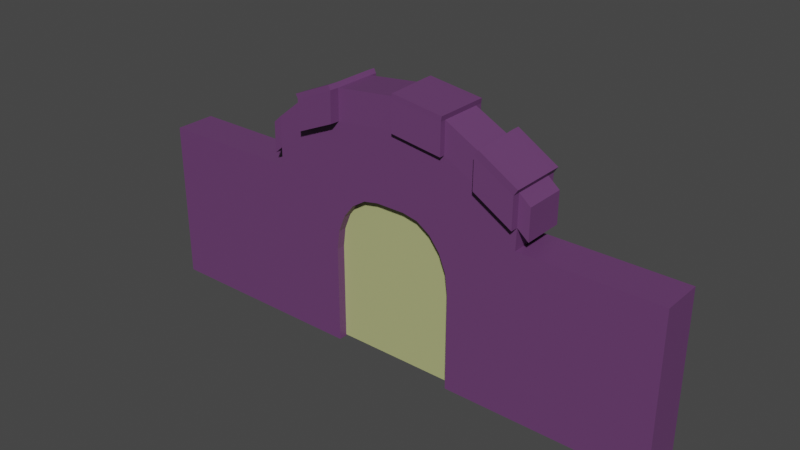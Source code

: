 # Source: puerta.blend  (saved by Blender 3.6.13; exported with 4.5.12 LTS)
import bpy
from mathutils import Matrix  # noqa: F401  (used for matrix-valued properties, if any)

bpy.ops.wm.read_factory_settings(use_empty=True)
scene = bpy.context.scene
scene.name = 'Scene'

# ---- collections
col_collection = bpy.data.collections.new('Collection'); scene.collection.children.link(col_collection)

# ---- materials (node trees are filled in below, after node groups)
mat_material_002 = bpy.data.materials.new('Material.002')
mat_material_002.use_transparent_shadow = False
mat_material_003 = bpy.data.materials.new('Material.003')
mat_material_003.use_transparent_shadow = False

# ---- material node trees
mat_material_002.use_nodes = True; mat_material_002.node_tree.nodes.clear()
_N = mat_material_002.node_tree.nodes; _L = mat_material_002.node_tree.links
n0 = _N.new('ShaderNodeBsdfPrincipled'); n0.name = 'BSDF Principista'; n0.location = (10, 300)
n0.distribution = 'GGX'
n0.subsurface_method = 'RANDOM_WALK_SKIN'
n0.inputs[0].default_value = (0.1413, 0.04817, 0.1559, 1.0)
n0.inputs[3].default_value = 1.45
n0.inputs[27].default_value = (0.0, 0.0, 0.0, 1.0)
n0.inputs[28].default_value = 1.0
n1 = _N.new('ShaderNodeOutputMaterial'); n1.name = 'Material'; n1.location = (300, 300)
_L.new(n0.outputs[0], n1.inputs[0])
n1.is_active_output = True
mat_material_003.use_nodes = True; mat_material_003.node_tree.nodes.clear()
_N = mat_material_003.node_tree.nodes; _L = mat_material_003.node_tree.links
n0 = _N.new('ShaderNodeBsdfPrincipled'); n0.name = 'BSDF Principista'; n0.location = (10, 300)
n0.distribution = 'GGX'
n0.subsurface_method = 'RANDOM_WALK_SKIN'
n0.inputs[0].default_value = (0.4508, 0.4735, 0.2086, 1.0)
n0.inputs[3].default_value = 1.45
n0.inputs[27].default_value = (0.0, 0.0, 0.0, 1.0)
n0.inputs[28].default_value = 1.0
n1 = _N.new('ShaderNodeOutputMaterial'); n1.name = 'Material'; n1.location = (300, 300)
_L.new(n0.outputs[0], n1.inputs[0])
n1.is_active_output = True

# ---- world
world_world = bpy.data.worlds.new('World'); scene.world = world_world
world_world.use_nodes = True; world_world.node_tree.nodes.clear()
_N = world_world.node_tree.nodes; _L = world_world.node_tree.links
n0 = _N.new('ShaderNodeOutputWorld'); n0.name = 'World Output'; n0.location = (300, 300)
n1 = _N.new('ShaderNodeBackground'); n1.name = 'Background'; n1.location = (10, 300)
n1.inputs[0].default_value = (0.05088, 0.05088, 0.05088, 1.0)
_L.new(n1.outputs[0], n0.inputs[0])
n0.is_active_output = True
world_world.color = (0.05088, 0.05088, 0.05088)
world_world.use_sun_shadow = False
world_world.sun_shadow_jitter_overblur = 0.0

# ---- meshes
me_cubo_001 = bpy.data.meshes.new('Cubo.001')
me_cubo_001.from_pydata([(-2.058, -0.3271, 0.02626), (-2.058, 0.3271, 0.02626), (2.058, -0.3271, 0.02626), (2.058, 0.3271, 0.02626), (-0.9111, -0.3271, 3.592), (-2.058, -0.3271, 2.599), (-2.058, 0.3271, 2.599), (-0.9111, 0.3271, 3.592), (2.058, -0.3271, 2.599), (0.9111, -0.3271, 3.592), (0.9111, 0.3271, 3.592), (2.058, 0.3271, 2.599), (-4.371, 0.3271, 0.02626), (-4.371, -0.3271, 0.02626), (-4.371, 0.3271, 2.599), (-4.371, -0.3271, 2.599), (4.198, -0.3271, 0.02626), (4.198, 0.3271, 0.02626), (4.198, -0.3271, 2.599), (4.198, 0.3271, 2.599), (-1.0, 0.3271, 0.02626), (1.0, 0.3271, 0.02626), (1.0, -0.3271, 0.02626), (-1.0, -0.3271, 0.02626), (-1.0, 0.3271, 1.579), (-0.9623, 0.3271, 1.881), (-0.8529, 0.3271, 2.153), (-0.6826, 0.3271, 2.37), (-0.4679, 0.3271, 2.509), (-0.2299, 0.3271, 2.556), (0.4679, 0.3271, 2.509), (0.6826, 0.3271, 2.37), (0.9623, 0.3271, 1.881), (1.0, 0.3271, 1.579), (0.8529, 0.3271, 2.153), (0.2299, 0.3271, 2.556), (1.0, -0.3271, 1.579), (0.9623, -0.3271, 1.881), (-1.0, -0.3271, 1.579), (-0.9623, -0.3271, 1.881), (-0.8529, -0.3271, 2.153), (-0.6826, -0.3271, 2.37), (-0.4679, -0.3271, 2.509), (-0.2299, -0.3271, 2.556), (0.6826, -0.3271, 2.37), (0.8529, -0.3271, 2.153), (0.2299, -0.3271, 2.556), (0.4679, -0.3271, 2.509), (0.0596, 0.3271, 3.706), (0.09816, -0.3271, 3.706), (-1.534, -0.3271, 3.32), (1.46, -0.3271, 3.296), (-1.493, 0.3271, 3.271), (1.435, 0.3271, 3.319), (2.07, -0.3271, 2.934), (-2.057, -0.3271, 2.894), (2.067, 0.3271, 2.933), (-2.034, 0.3271, 2.893), (-0.9141, -0.3174, 4.075), (-0.9141, 0.3367, 4.075), (0.0952, -0.3174, 4.188), (0.9082, -0.3174, 4.075), (0.9082, 0.3367, 4.075), (-1.496, 0.3367, 3.754), (0.05665, 0.3367, 4.188), (1.457, -0.3174, 3.779), (-1.537, -0.3174, 3.802), (2.067, -0.3174, 3.416), (-2.037, 0.3367, 3.376), (1.432, 0.3367, 3.801), (-2.06, -0.3174, 3.377), (2.064, 0.3367, 3.416), (-2.17, 0.3318, 2.772), (-2.193, -0.3223, 2.773), (-2.173, 0.3414, 3.254), (-2.196, -0.3127, 3.256), (2.245, -0.3167, 3.268), (2.248, -0.3264, 2.785), (2.246, 0.3278, 2.784), (2.243, 0.3374, 3.267), (0.1065, -0.3171, 4.263), (0.9195, -0.3171, 4.15), (0.9195, 0.337, 4.15), (0.06797, 0.337, 4.263), (-0.9514, -0.3134, 4.143), (-0.9514, 0.3407, 4.143), (-1.533, 0.3407, 3.821), (-1.574, -0.3134, 3.87), (2.129, -0.3178, 3.509), (1.52, -0.3178, 3.872), (1.494, 0.3363, 3.894), (2.127, 0.3363, 3.509), (2.066, 0.453, 2.932), (2.063, 0.4626, 3.415), (1.434, 0.453, 3.317), (1.431, 0.4626, 3.8), (1.494, 0.4623, 3.893), (2.126, 0.4623, 3.508), (0.05647, 0.4462, 4.187), (0.05942, 0.4366, 3.704), (0.9109, 0.4366, 3.591), (0.908, 0.4462, 4.074), (0.06779, 0.4465, 4.262), (0.9193, 0.4465, 4.148), (-1.491, 0.4481, 3.267), (-0.909, 0.4481, 3.588), (-0.9119, 0.4578, 4.071), (-1.494, 0.4578, 3.75), (-1.531, 0.4618, 3.817), (-0.9492, 0.4618, 4.139), (-0.9134, -0.4833, 3.598), (-1.536, -0.4833, 3.325), (-0.9164, -0.4737, 4.08), (-1.539, -0.4737, 3.807), (-0.9537, -0.4697, 4.148), (-1.577, -0.4697, 3.875), (0.09831, -0.4164, 3.707), (0.09535, -0.4067, 4.189), (0.9113, -0.4164, 3.593), (0.9083, -0.4067, 4.076), (0.1067, -0.4064, 4.264), (0.9196, -0.4064, 4.151), (2.07, -0.452, 2.935), (1.461, -0.452, 3.297), (2.067, -0.4424, 3.417), (1.458, -0.4424, 3.78), (2.13, -0.4427, 3.51), (1.52, -0.4427, 3.873), (0.2299, 0.3271, 2.556), (0.2299, 0.3271, 2.556), (0.2299, -0.3271, 2.556), (0.2299, -0.3271, 2.556), (-2.058, -0.3271, 0.02626), (-2.058, -0.3271, 0.02626), (-2.058, -0.3271, 0.02626), (-2.058, 0.3271, 0.02626), (-2.058, 0.3271, 0.02626), (-2.058, 0.3271, 0.02626), (2.058, -0.3271, 0.02626), (2.058, -0.3271, 0.02626), (2.058, -0.3271, 0.02626), (2.058, 0.3271, 0.02626), (2.058, 0.3271, 0.02626), (2.058, 0.3271, 0.02626), (-2.058, -0.3271, 2.599), (-2.058, -0.3271, 2.599), (-2.058, -0.3271, 2.599), (-2.058, 0.3271, 2.599), (-2.058, 0.3271, 2.599), (-2.058, 0.3271, 2.599), (0.09816, -0.3271, 3.706), (0.09816, -0.3271, 3.706), (0.09816, -0.3271, 3.706), (0.0952, -0.3174, 4.188), (0.0952, -0.3174, 4.188), (0.0952, -0.3174, 4.188), (0.0952, -0.3174, 4.188), (2.058, -0.3271, 2.599), (2.058, -0.3271, 2.599), (2.058, -0.3271, 2.599), (0.9111, -0.3271, 3.592), (0.9111, -0.3271, 3.592), (0.9111, -0.3271, 3.592), (0.05665, 0.3367, 4.188), (0.05665, 0.3367, 4.188), (0.05665, 0.3367, 4.188), (0.05665, 0.3367, 4.188), (0.0596, 0.3271, 3.706), (0.0596, 0.3271, 3.706), (0.0596, 0.3271, 3.706), (2.067, 0.3271, 2.933), (2.067, 0.3271, 2.933), (2.067, 0.3271, 2.933), (2.067, 0.3271, 2.933), (2.067, 0.3271, 2.933), (2.058, 0.3271, 2.599), (2.058, 0.3271, 2.599), (2.058, 0.3271, 2.599), (-4.371, 0.3271, 0.02626), (-4.371, 0.3271, 0.02626), (-4.371, -0.3271, 0.02626), (-4.371, -0.3271, 0.02626), (-4.371, 0.3271, 2.599), (-4.371, 0.3271, 2.599), (-4.371, -0.3271, 2.599), (-4.371, -0.3271, 2.599), (4.198, -0.3271, 0.02626), (4.198, -0.3271, 0.02626), (4.198, 0.3271, 0.02626), (4.198, 0.3271, 0.02626), (4.198, -0.3271, 2.599), (4.198, -0.3271, 2.599), (4.198, 0.3271, 2.599), (4.198, 0.3271, 2.599), (-1.0, 0.3271, 0.02626), (-1.0, 0.3271, 0.02626), (1.0, 0.3271, 0.02626), (1.0, 0.3271, 0.02626), (1.0, -0.3271, 0.02626), (1.0, -0.3271, 0.02626), (-1.0, -0.3271, 0.02626), (-1.0, -0.3271, 0.02626), (-1.0, 0.3271, 1.579), (-1.0, 0.3271, 1.579), (-0.9623, 0.3271, 1.881), (-0.9623, 0.3271, 1.881), (-0.8529, 0.3271, 2.153), (-0.8529, 0.3271, 2.153), (-0.6826, 0.3271, 2.37), (-0.6826, 0.3271, 2.37), (-0.4679, 0.3271, 2.509), (-0.4679, 0.3271, 2.509), (-0.2299, 0.3271, 2.556), (-0.2299, 0.3271, 2.556), (0.4679, 0.3271, 2.509), (0.4679, 0.3271, 2.509), (0.6826, 0.3271, 2.37), (0.6826, 0.3271, 2.37), (1.0, 0.3271, 1.579), (1.0, 0.3271, 1.579), (0.9623, 0.3271, 1.881), (0.9623, 0.3271, 1.881), (0.8529, 0.3271, 2.153), (0.8529, 0.3271, 2.153), (1.0, -0.3271, 1.579), (1.0, -0.3271, 1.579), (0.9623, -0.3271, 1.881), (0.9623, -0.3271, 1.881), (-1.0, -0.3271, 1.579), (-1.0, -0.3271, 1.579), (-0.9623, -0.3271, 1.881), (-0.9623, -0.3271, 1.881), (-0.8529, -0.3271, 2.153), (-0.8529, -0.3271, 2.153), (-0.6826, -0.3271, 2.37), (-0.6826, -0.3271, 2.37), (-0.4679, -0.3271, 2.509), (-0.4679, -0.3271, 2.509), (-0.2299, -0.3271, 2.556), (-0.2299, -0.3271, 2.556), (0.6826, -0.3271, 2.37), (0.6826, -0.3271, 2.37), (0.8529, -0.3271, 2.153), (0.8529, -0.3271, 2.153), (0.4679, -0.3271, 2.509), (0.4679, -0.3271, 2.509), (-2.057, -0.3271, 2.894), (-2.057, -0.3271, 2.894), (-2.057, -0.3271, 2.894), (-2.057, -0.3271, 2.894), (-1.493, 0.3271, 3.271), (-1.493, 0.3271, 3.271), (-1.493, 0.3271, 3.271), (-0.9111, 0.3271, 3.592), (-0.9111, 0.3271, 3.592), (-0.9111, 0.3271, 3.592), (0.9111, 0.3271, 3.592), (0.9111, 0.3271, 3.592), (0.9111, 0.3271, 3.592), (1.46, -0.3271, 3.296), (1.46, -0.3271, 3.296), (1.46, -0.3271, 3.296), (-0.9111, -0.3271, 3.592), (-0.9111, -0.3271, 3.592), (-0.9111, -0.3271, 3.592), (-1.534, -0.3271, 3.32), (-1.534, -0.3271, 3.32), (-1.534, -0.3271, 3.32), (2.07, -0.3271, 2.934), (2.07, -0.3271, 2.934), (2.07, -0.3271, 2.934), (2.07, -0.3271, 2.934), (2.07, -0.3271, 2.934), (-2.034, 0.3271, 2.893), (-2.034, 0.3271, 2.893), (-2.034, 0.3271, 2.893), (-2.034, 0.3271, 2.893), (1.435, 0.3271, 3.319), (1.435, 0.3271, 3.319), (1.435, 0.3271, 3.319), (-0.9141, 0.3367, 4.075), (-0.9141, 0.3367, 4.075), (-0.9141, 0.3367, 4.075), (-0.9141, 0.3367, 4.075), (2.067, -0.3174, 3.416), (2.067, -0.3174, 3.416), (2.067, -0.3174, 3.416), (2.067, -0.3174, 3.416), (2.064, 0.3367, 3.416), (2.064, 0.3367, 3.416), (2.064, 0.3367, 3.416), (2.064, 0.3367, 3.416), (-0.9141, -0.3174, 4.075), (-0.9141, -0.3174, 4.075), (-0.9141, -0.3174, 4.075), (-0.9141, -0.3174, 4.075), (0.9113, -0.4164, 3.593), (0.9113, -0.4164, 3.593), (0.9082, -0.3174, 4.075), (0.9082, -0.3174, 4.075), (0.9082, -0.3174, 4.075), (0.9082, -0.3174, 4.075), (0.9082, 0.3367, 4.075), (0.9082, 0.3367, 4.075), (0.9082, 0.3367, 4.075), (0.9082, 0.3367, 4.075), (-0.909, 0.4481, 3.588), (-0.909, 0.4481, 3.588), (0.06797, 0.337, 4.263), (0.06797, 0.337, 4.263), (0.06797, 0.337, 4.263), (0.06779, 0.4465, 4.262), (0.06779, 0.4465, 4.262), (1.457, -0.3174, 3.779), (1.457, -0.3174, 3.779), (1.457, -0.3174, 3.779), (1.457, -0.3174, 3.779), (-1.537, -0.3174, 3.802), (-1.537, -0.3174, 3.802), (-1.537, -0.3174, 3.802), (-1.537, -0.3174, 3.802), (-1.539, -0.4737, 3.807), (-1.539, -0.4737, 3.807), (-1.539, -0.4737, 3.807), (2.129, -0.3178, 3.509), (2.129, -0.3178, 3.509), (2.129, -0.3178, 3.509), (2.13, -0.4427, 3.51), (2.13, -0.4427, 3.51), (-2.037, 0.3367, 3.376), (-2.037, 0.3367, 3.376), (-2.037, 0.3367, 3.376), (-1.496, 0.3367, 3.754), (-1.496, 0.3367, 3.754), (-1.496, 0.3367, 3.754), (-1.496, 0.3367, 3.754), (1.432, 0.3367, 3.801), (1.432, 0.3367, 3.801), (1.432, 0.3367, 3.801), (1.432, 0.3367, 3.801), (-2.06, -0.3174, 3.377), (-2.06, -0.3174, 3.377), (-2.06, -0.3174, 3.377), (2.066, 0.453, 2.932), (2.066, 0.453, 2.932), (-2.17, 0.3318, 2.772), (-2.17, 0.3318, 2.772), (-2.193, -0.3223, 2.773), (-2.193, -0.3223, 2.773), (-2.173, 0.3414, 3.254), (-2.173, 0.3414, 3.254), (-2.196, -0.3127, 3.256), (-2.196, -0.3127, 3.256), (2.245, -0.3167, 3.268), (2.245, -0.3167, 3.268), (2.248, -0.3264, 2.785), (2.248, -0.3264, 2.785), (2.246, 0.3278, 2.784), (2.246, 0.3278, 2.784), (2.243, 0.3374, 3.267), (2.243, 0.3374, 3.267), (0.1065, -0.3171, 4.263), (0.1065, -0.3171, 4.263), (0.1065, -0.3171, 4.263), (0.9195, -0.3171, 4.15), (0.9195, -0.3171, 4.15), (0.9195, -0.3171, 4.15), (0.9195, 0.337, 4.15), (0.9195, 0.337, 4.15), (0.9195, 0.337, 4.15), (-0.9514, -0.3134, 4.143), (-0.9514, -0.3134, 4.143), (-0.9514, -0.3134, 4.143), (-0.9514, 0.3407, 4.143), (-0.9514, 0.3407, 4.143), (-0.9514, 0.3407, 4.143), (-1.533, 0.3407, 3.821), (-1.533, 0.3407, 3.821), (-1.533, 0.3407, 3.821), (-1.574, -0.3134, 3.87), (-1.574, -0.3134, 3.87), (-1.574, -0.3134, 3.87), (1.52, -0.3178, 3.872), (1.52, -0.3178, 3.872), (1.52, -0.3178, 3.872), (1.494, 0.3363, 3.894), (1.494, 0.3363, 3.894), (1.494, 0.3363, 3.894), (2.127, 0.3363, 3.509), (2.127, 0.3363, 3.509), (2.127, 0.3363, 3.509), (2.063, 0.4626, 3.415), (2.063, 0.4626, 3.415), (2.063, 0.4626, 3.415), (1.434, 0.453, 3.317), (1.434, 0.453, 3.317), (1.431, 0.4626, 3.8), (1.431, 0.4626, 3.8), (1.431, 0.4626, 3.8), (1.494, 0.4623, 3.893), (1.494, 0.4623, 3.893), (2.126, 0.4623, 3.508), (2.126, 0.4623, 3.508), (0.05647, 0.4462, 4.187), (0.05647, 0.4462, 4.187), (0.05647, 0.4462, 4.187), (0.05942, 0.4366, 3.704), (0.05942, 0.4366, 3.704), (0.9109, 0.4366, 3.591), (0.9109, 0.4366, 3.591), (0.908, 0.4462, 4.074), (0.908, 0.4462, 4.074), (0.908, 0.4462, 4.074), (0.9193, 0.4465, 4.148), (0.9193, 0.4465, 4.148), (-1.491, 0.4481, 3.267), (-1.491, 0.4481, 3.267), (-0.9119, 0.4578, 4.071), (-0.9119, 0.4578, 4.071), (-0.9119, 0.4578, 4.071), (-1.494, 0.4578, 3.75), (-1.494, 0.4578, 3.75), (-1.494, 0.4578, 3.75), (-1.531, 0.4618, 3.817), (-1.531, 0.4618, 3.817), (-0.9492, 0.4618, 4.139), (-0.9492, 0.4618, 4.139), (-0.9134, -0.4833, 3.598), (-0.9134, -0.4833, 3.598), (-1.536, -0.4833, 3.325), (-1.536, -0.4833, 3.325), (-0.9164, -0.4737, 4.08), (-0.9164, -0.4737, 4.08), (-0.9164, -0.4737, 4.08), (-0.9537, -0.4697, 4.148), (-0.9537, -0.4697, 4.148), (-1.577, -0.4697, 3.875), (-1.577, -0.4697, 3.875), (0.09831, -0.4164, 3.707), (0.09831, -0.4164, 3.707), (0.09535, -0.4067, 4.189), (0.09535, -0.4067, 4.189), (0.09535, -0.4067, 4.189), (0.9083, -0.4067, 4.076), (0.9083, -0.4067, 4.076), (0.9083, -0.4067, 4.076), (0.1067, -0.4064, 4.264), (0.1067, -0.4064, 4.264), (0.9196, -0.4064, 4.151), (0.9196, -0.4064, 4.151), (2.07, -0.452, 2.935), (2.07, -0.452, 2.935), (1.461, -0.452, 3.297), (1.461, -0.452, 3.297), (2.067, -0.4424, 3.417), (2.067, -0.4424, 3.417), (2.067, -0.4424, 3.417), (1.458, -0.4424, 3.78), (1.458, -0.4424, 3.78), (1.458, -0.4424, 3.78), (1.52, -0.4427, 3.873), (1.52, -0.4427, 3.873)], [], [(247, 266, 319, 340), (157, 139, 186, 190), (133, 144, 184, 180), (196, 141, 138, 198), (132, 135, 194, 200), (136, 147, 273, 250, 253, 168, 256, 277, 170, 175, 142, 197, 218, 220, 222, 216, 214, 129, 212, 210, 208, 206, 204, 202, 195), (161, 259, 313, 299), (294, 372, 435, 432), (199, 2, 159, 268, 260, 160, 151, 262, 265, 246, 145, 0, 201, 228, 230, 232, 234, 236, 238, 131, 244, 241, 242, 226, 224), (181, 185, 182, 179), (149, 137, 178, 183), (1, 134, 13, 12), (146, 148, 14, 15), (188, 192, 191, 187), (143, 177, 193, 189), (140, 3, 17, 16), (176, 158, 18, 19), (213, 128, 130, 239), (22, 225, 219, 21), (20, 203, 229, 23), (211, 29, 43, 237), (209, 28, 42, 235), (207, 27, 41, 233), (205, 26, 40, 231), (24, 25, 39, 38), (35, 215, 245, 46), (30, 217, 240, 47), (44, 31, 223, 243), (45, 34, 221, 227), (37, 32, 33, 36), (263, 150, 153, 293), (167, 254, 280, 163), (270, 172, 358, 356), (248, 274, 6, 5), (174, 272, 8, 11), (308, 368, 413, 311), (292, 281, 373, 370), (302, 298, 314, 336), (318, 332, 329, 341), (154, 164, 283, 295), (324, 382, 460, 327), (286, 326, 328, 456), (251, 333, 421, 416), (389, 290, 393, 402), (52, 275, 330, 335), (278, 257, 303, 337), (156, 152, 438, 440), (165, 310, 312, 405), (342, 331, 349, 351), (345, 347, 352, 350), (68, 276, 346, 74), (57, 249, 348, 72), (55, 70, 75, 73), (355, 357, 359, 353), (171, 288, 360, 78), (289, 285, 354, 79), (284, 269, 77, 76), (367, 309, 361, 364), (300, 304, 369, 365), (166, 155, 362, 83), (49, 162, 296, 439), (371, 374, 376, 379), (282, 255, 306, 417), (334, 320, 380, 377), (381, 317, 321, 437), (385, 383, 325, 388), (67, 71, 390, 88), (291, 173, 343, 391), (338, 315, 384, 386), (344, 394, 396, 392), (93, 397, 399, 401), (56, 279, 395, 92), (387, 91, 97, 400), (53, 339, 398, 94), (69, 90, 96, 95), (410, 404, 102, 414), (408, 406, 403, 411), (82, 305, 412, 103), (169, 64, 98, 407), (258, 48, 99, 409), (62, 10, 100, 101), (307, 415, 420, 418), (419, 422, 423, 425), (378, 375, 426, 424), (63, 86, 108, 107), (7, 252, 104, 105), (85, 59, 106, 109), (429, 427, 431, 322), (113, 112, 434, 436), (267, 264, 428, 430), (66, 50, 111, 323), (84, 87, 115, 114), (4, 58, 433, 110), (116, 297, 443, 441), (442, 444, 448, 446), (9, 301, 445, 118), (366, 363, 447, 449), (80, 60, 117, 120), (61, 81, 121, 119), (457, 455, 126, 461), (452, 450, 454, 458), (271, 287, 124, 451), (89, 316, 459, 127), (261, 54, 122, 453), (65, 51, 123, 125)])
me_cubo_001.polygons.foreach_set('use_smooth', [True] * 105)
me_cubo_001.polygons.foreach_set('material_index', [0, 0, 0, 0, 0, 0, 0, 0, 0, 0, 0, 0, 0, 0, 0, 0, 0, 568, 568, 568, 568, 568, 568, 568, 568, 568, 568, 568, 568, 568, 0, 0, 0, 0, 0, 0, 0, 0, 0, 0, 0, 0, 0, 0, 0, 0, 0, 0, 0, 0, 0, 0, 0, 0, 0, 0, 0, 0, 0, 0, 0, 0, 0, 0, 0, 0, 0, 0, 0, 0, 0, 0, 0, 0, 0, 0, 0, 0, 0, 0, 0, 0, 0, 0, 0, 0, 0, 0, 0, 0, 0, 0, 0, 0, 0, 0, 0, 0, 0, 0, 0, 0, 0, 0, 0])
_k = set([(0, 145), (0, 201), (1, 12), (1, 134), (2, 159), (2, 199), (3, 17), (3, 140), (4, 58), (4, 110), (5, 6), (5, 248), (6, 274), (7, 105), (7, 252), (8, 11), (8, 272), (9, 118), (9, 301), (10, 62), (10, 100), (11, 174), (12, 13), (13, 134), (14, 15), (14, 148), (15, 146), (16, 17), (16, 140), (18, 19), (18, 158), (19, 176), (20, 23), (20, 203), (21, 22), (21, 219), (22, 225), (23, 229), (24, 25), (24, 38), (25, 39), (26, 40), (26, 205), (27, 41), (27, 207), (28, 42), (28, 209), (29, 43), (29, 211), (30, 47), (30, 217), (31, 44), (31, 223), (32, 33), (32, 37), (33, 36), (34, 45), (34, 221), (35, 46), (35, 215), (36, 37), (38, 39), (40, 231), (41, 233), (42, 235), (43, 237), (44, 243), (45, 227), (46, 245), (47, 240), (48, 99), (48, 258), (49, 162), (49, 439), (50, 66), (50, 111), (51, 65), (51, 123), (52, 275), (52, 335), (53, 94), (53, 339), (54, 122), (54, 261), (55, 70), (55, 73), (56, 92), (56, 279), (57, 72), (57, 249), (58, 433), (59, 85), (59, 106), (60, 80), (60, 117), (61, 81), (61, 119), (62, 101), (63, 86), (63, 107), (64, 98), (64, 169), (65, 125), (66, 323), (67, 71), (67, 88), (68, 74), (68, 276), (69, 90), (69, 95), (70, 75), (71, 390), (72, 348), (73, 75), (74, 346), (76, 77), (76, 284), (77, 269), (78, 171), (78, 360), (79, 289), (79, 354), (80, 120), (81, 121), (82, 103), (82, 305), (83, 166), (83, 362), (84, 87), (84, 114), (85, 109), (86, 108), (87, 115), (88, 390), (89, 127), (89, 316), (90, 96), (91, 97), (91, 387), (92, 395), (93, 397), (93, 401), (94, 398), (95, 96), (97, 400), (98, 407), (99, 409), (100, 101), (102, 404), (102, 414), (103, 412), (104, 105), (104, 252), (106, 109), (107, 108), (110, 433), (111, 323), (112, 113), (112, 434), (113, 436), (114, 115), (116, 297), (116, 441), (117, 120), (118, 445), (119, 121), (122, 453), (123, 125), (124, 287), (124, 451), (126, 455), (126, 461), (127, 459), (128, 130), (128, 213), (129, 212), (129, 214), (130, 239), (131, 238), (131, 244), (132, 135), (132, 200), (133, 144), (133, 180), (135, 194), (136, 147), (136, 195), (137, 149), (137, 178), (138, 141), (138, 198), (139, 157), (139, 186), (141, 196), (142, 175), (142, 197), (143, 177), (143, 189), (144, 184), (145, 246), (146, 148), (147, 273), (149, 183), (150, 153), (150, 263), (151, 160), (151, 262), (152, 156), (152, 438), (153, 293), (154, 164), (154, 295), (155, 166), (155, 362), (156, 440), (157, 190), (158, 176), (159, 268), (160, 260), (161, 259), (161, 299), (162, 296), (163, 167), (163, 280), (164, 283), (165, 310), (165, 405), (167, 254), (168, 253), (168, 256), (169, 407), (170, 175), (170, 277), (171, 288), (172, 270), (172, 358), (173, 291), (173, 343), (174, 272), (177, 193), (178, 183), (179, 181), (179, 182), (180, 184), (181, 185), (182, 185), (186, 190), (187, 188), (187, 191), (188, 192), (189, 193), (191, 192), (194, 200), (195, 202), (196, 198), (197, 218), (199, 224), (201, 228), (202, 204), (203, 229), (204, 206), (205, 231), (206, 208), (207, 233), (208, 210), (209, 235), (210, 212), (211, 237), (213, 239), (214, 216), (215, 245), (216, 222), (217, 240), (218, 220), (219, 225), (220, 222), (221, 227), (223, 243), (224, 226), (226, 242), (228, 230), (230, 232), (232, 234), (234, 236), (236, 238), (241, 242), (241, 244), (246, 265), (247, 266), (247, 340), (248, 274), (249, 348), (250, 253), (250, 273), (251, 333), (251, 416), (254, 280), (255, 282), (255, 306), (256, 277), (257, 278), (257, 303), (258, 409), (259, 313), (260, 268), (261, 453), (262, 265), (263, 293), (264, 267), (264, 428), (266, 319), (267, 430), (269, 284), (270, 356), (271, 287), (271, 451), (275, 330), (276, 346), (278, 337), (279, 395), (281, 292), (281, 373), (282, 417), (283, 295), (285, 289), (285, 354), (286, 326), (286, 456), (288, 360), (290, 389), (290, 393), (291, 391), (292, 370), (294, 372), (294, 432), (296, 439), (297, 443), (298, 302), (298, 314), (299, 313), (300, 304), (300, 365), (301, 445), (302, 336), (303, 337), (304, 369), (305, 412), (306, 417), (307, 415), (307, 418), (308, 311), (308, 368), (309, 361), (309, 367), (310, 312), (311, 413), (312, 405), (314, 336), (315, 338), (315, 384), (316, 459), (317, 321), (317, 381), (318, 332), (318, 341), (319, 340), (320, 334), (320, 380), (321, 437), (322, 429), (322, 431), (324, 327), (324, 382), (325, 383), (325, 388), (326, 328), (327, 460), (328, 456), (329, 332), (329, 341), (330, 335), (331, 342), (331, 349), (333, 421), (334, 377), (338, 386), (339, 398), (342, 351), (343, 391), (344, 392), (344, 394), (345, 347), (345, 350), (347, 352), (349, 351), (350, 352), (353, 355), (353, 359), (355, 357), (356, 358), (357, 359), (361, 364), (363, 366), (363, 447), (364, 367), (365, 369), (366, 449), (368, 413), (370, 373), (371, 374), (371, 379), (372, 435), (374, 376), (375, 378), (375, 426), (376, 379), (377, 380), (378, 424), (381, 437), (382, 460), (383, 385), (384, 386), (385, 388), (387, 400), (389, 402), (392, 396), (393, 402), (394, 396), (397, 399), (399, 401), (403, 406), (403, 411), (404, 410), (406, 408), (408, 411), (410, 414), (415, 420), (416, 421), (418, 420), (419, 422), (419, 425), (422, 423), (423, 425), (424, 426), (427, 429), (427, 431), (428, 430), (432, 435), (434, 436), (438, 440), (441, 443), (442, 444), (442, 446), (444, 448), (446, 448), (447, 449), (450, 452), (450, 454), (452, 458), (454, 458), (455, 457), (457, 461)])
me_cubo_001.attributes.new('sharp_edge', 'BOOLEAN', 'EDGE').data.foreach_set('value', [ (min(e.vertices), max(e.vertices)) in _k for e in me_cubo_001.edges])
_uv = me_cubo_001.uv_layers.new(name='MapaUV')
_uv.uv.foreach_set('vector', [0.7016, 0.8368, 0.7016, 0.8821, 0.6755, 0.9061, 0.6755, 0.8607, 0.8497, 0.0007311, 0.8497, 0.1884, 0.7144, 0.1884, 0.7144, 0.0007311, 0.1484, 0.7199, 0.1484, 0.5323, 0.2946, 0.5323, 0.2946, 0.7199, 0.7767, 0.524, 0.8436, 0.524, 0.8436, 0.7842, 0.7767, 0.7842, 0.4997, 0.5323, 0.4997, 0.7924, 0.4328, 0.7924, 0.4328, 0.5323, 0.2631, 0.2692, 0.2631, 0.08149, 0.2646, 0.06002, 0.2988, 0.03245, 0.3356, 0.008998, 0.3969, 0.0007311, 0.4508, 0.008998, 0.4839, 0.02897, 0.5238, 0.05709, 0.5233, 0.08149, 0.5233, 0.2692, 0.4564, 0.2692, 0.4564, 0.1559, 0.454, 0.1339, 0.4471, 0.114, 0.4363, 0.0982, 0.4227, 0.08807, 0.4077, 0.08458, 0.3786, 0.08458, 0.3636, 0.08807, 0.35, 0.0982, 0.3393, 0.114, 0.3323, 0.1339, 0.33, 0.1559, 0.33, 0.2692, 0.4628, 0.8623, 0.4628, 0.9032, 0.4328, 0.8844, 0.4328, 0.8435, 0.8966, 0.06287, 0.8911, 0.06443, 0.8911, 0.002282, 0.8966, 0.0007311, 0.06834, 0.2692, 0.00146, 0.2692, 0.00146, 0.08149, 0.0007311, 0.05705, 0.03924, 0.03059, 0.07396, 0.008998, 0.1253, 0.0007311, 0.1891, 0.008998, 0.2285, 0.02889, 0.2616, 0.05992, 0.2616, 0.08149, 0.2616, 0.2692, 0.1948, 0.2692, 0.1948, 0.1559, 0.1924, 0.1339, 0.1855, 0.114, 0.1747, 0.0982, 0.1611, 0.08807, 0.1461, 0.08458, 0.117, 0.08458, 0.102, 0.08807, 0.0884, 0.0982, 0.07763, 0.114, 0.07072, 0.1339, 0.06834, 0.1559, 0.5253, 0.0007311, 0.713, 0.0007311, 0.713, 0.2609, 0.5253, 0.2609, 0.1469, 0.5323, 0.1469, 0.7199, 0.0007311, 0.7199, 0.0007311, 0.5323, 0.5253, 0.5225, 0.5253, 0.2624, 0.6715, 0.2624, 0.6715, 0.5225, 0.3776, 0.5308, 0.3776, 0.2706, 0.5238, 0.2706, 0.5238, 0.5308, 0.0007311, 0.2706, 0.1884, 0.2706, 0.1884, 0.5308, 0.0007311, 0.5308, 0.2961, 0.7199, 0.2961, 0.5323, 0.4313, 0.5323, 0.4313, 0.7199, 0.6606, 0.524, 0.6606, 0.7842, 0.5253, 0.7842, 0.5253, 0.524, 0.3762, 0.2706, 0.3762, 0.5308, 0.2409, 0.5308, 0.2409, 0.2706, 0.1899, 0.2706, 0.2189, 0.2706, 0.2189, 0.5308, 0.1899, 0.5308, 0.7862, 0.5225, 0.673, 0.5225, 0.673, 0.2624, 0.7862, 0.2624, 0.662, 0.524, 0.7753, 0.524, 0.7753, 0.7842, 0.662, 0.7842, 0.2545, 0.7214, 0.2699, 0.7214, 0.2699, 0.9816, 0.2545, 0.9816, 0.2018, 0.7214, 0.2188, 0.7214, 0.2188, 0.9816, 0.2018, 0.9816, 0.2004, 0.9816, 0.1813, 0.9816, 0.1813, 0.7214, 0.2004, 0.7214, 0.1382, 0.7214, 0.1592, 0.7214, 0.1592, 0.9816, 0.1382, 0.9816, 0.5011, 0.5323, 0.5233, 0.5323, 0.5233, 0.7924, 0.5011, 0.7924, 0.2714, 0.7214, 0.2868, 0.7214, 0.2868, 0.9816, 0.2714, 0.9816, 0.2204, 0.2706, 0.2373, 0.2706, 0.2373, 0.5308, 0.2204, 0.5308, 0.1798, 0.7214, 0.1798, 0.9816, 0.1607, 0.9816, 0.1607, 0.7214, 0.1367, 0.7214, 0.1367, 0.9816, 0.1157, 0.9816, 0.1157, 0.7214, 0.06899, 0.9816, 0.06899, 0.7214, 0.09116, 0.7214, 0.09116, 0.9816, 0.4044, 0.773, 0.4044, 0.8373, 0.3692, 0.8416, 0.3692, 0.7773, 0.8103, 0.2518, 0.8103, 0.1899, 0.8455, 0.1944, 0.8455, 0.2563, 0.2202, 0.9818, 0.2202, 0.7217, 0.2359, 0.7214, 0.2359, 0.9816, 0.1142, 0.7214, 0.1142, 0.9816, 0.09263, 0.9816, 0.09263, 0.7214, 0.04312, 0.9816, 0.04308, 0.7214, 0.06753, 0.7214, 0.06753, 0.9816, 0.5253, 0.8401, 0.5253, 0.7856, 0.5688, 0.7856, 0.5688, 0.8401, 0.986, 0.5203, 0.986, 0.2601, 0.9915, 0.2585, 0.9915, 0.5187, 0.04161, 0.7214, 0.04161, 0.9816, 0.0007311, 0.9816, 0.002957, 0.7214, 0.901, 0.7842, 0.9014, 0.524, 0.9454, 0.524, 0.9463, 0.7842, 0.7877, 0.5225, 0.7901, 0.2624, 0.852, 0.2624, 0.852, 0.5225, 0.6904, 0.8353, 0.6437, 0.8353, 0.6437, 0.7856, 0.6904, 0.7856, 0.8944, 0.8851, 0.8866, 0.885, 0.8866, 0.8353, 0.8944, 0.8354, 0.5605, 0.8933, 0.5253, 0.8897, 0.5253, 0.8415, 0.5605, 0.8452, 0.5143, 0.7939, 0.5221, 0.794, 0.5221, 0.8441, 0.5143, 0.844, 0.9051, 0.2118, 0.9051, 0.2558, 0.8773, 0.2338, 0.8773, 0.1899, 0.7401, 0.9041, 0.7401, 0.8654, 0.7704, 0.8471, 0.7704, 0.8857, 0.607, 0.8528, 0.6422, 0.8566, 0.6422, 0.8921, 0.607, 0.8884, 0.5015, 0.8532, 0.5069, 0.8533, 0.5069, 0.8968, 0.5015, 0.8967, 0.3084, 0.7214, 0.3084, 0.9816, 0.2961, 0.9834, 0.2961, 0.7232, 0.9478, 0.7842, 0.9478, 0.524, 0.983, 0.5278, 0.983, 0.788, 0.4643, 0.8875, 0.4643, 0.8521, 0.4734, 0.8435, 0.4734, 0.879, 0.3222, 0.7232, 0.3222, 0.9834, 0.3099, 0.9816, 0.3099, 0.7214, 0.5143, 0.881, 0.5143, 0.8456, 0.5234, 0.8541, 0.5234, 0.8896, 0.9846, 0.2585, 0.9846, 0.5187, 0.9494, 0.5225, 0.9494, 0.2624, 0.4059, 0.8785, 0.4059, 0.8431, 0.4173, 0.8539, 0.4173, 0.8893, 0.2373, 0.9816, 0.2373, 0.7214, 0.253, 0.7217, 0.253, 0.9818, 0.4059, 0.8192, 0.4059, 0.7838, 0.4172, 0.773, 0.4172, 0.8084, 0.8451, 0.524, 0.8995, 0.524, 0.8971, 0.7842, 0.8451, 0.7842, 0.9993, 0.524, 0.9993, 0.7842, 0.9938, 0.7843, 0.9938, 0.5241, 0.993, 0.5187, 0.993, 0.2585, 0.9985, 0.2587, 0.9985, 0.5188, 0.3237, 0.893, 0.3237, 0.8409, 0.3592, 0.841, 0.3592, 0.893, 0.9479, 0.2624, 0.9479, 0.5225, 0.9043, 0.5225, 0.9038, 0.2623, 0.3692, 0.8467, 0.4045, 0.8431, 0.4045, 0.8912, 0.3692, 0.8949, 0.2883, 0.9816, 0.2883, 0.7214, 0.2938, 0.7229, 0.2938, 0.9831, 0.9014, 0.899, 0.8959, 0.8974, 0.8959, 0.8353, 0.9014, 0.8368, 0.8535, 0.5225, 0.8556, 0.2624, 0.9023, 0.2623, 0.9023, 0.5225, 0.4274, 0.7215, 0.4274, 0.9817, 0.4196, 0.9816, 0.4196, 0.7214, 0.8511, 0.1341, 0.8864, 0.1303, 0.8864, 0.1804, 0.8511, 0.1842, 0.9845, 0.7843, 0.9845, 0.5241, 0.9923, 0.524, 0.9923, 0.7842, 0.8469, 0.2592, 0.8469, 0.2103, 0.8759, 0.1899, 0.8759, 0.2387, 0.8956, 0.1303, 0.8956, 0.1792, 0.8878, 0.1798, 0.8878, 0.131, 0.3692, 0.7214, 0.4181, 0.7214, 0.4181, 0.7715, 0.3692, 0.7715, 0.76, 0.1899, 0.8089, 0.1899, 0.8089, 0.24, 0.76, 0.24, 0.7765, 0.8353, 0.8117, 0.839, 0.8117, 0.8891, 0.7765, 0.8854, 0.8818, 0.0008902, 0.8896, 0.0007311, 0.8896, 0.05082, 0.8818, 0.05098, 0.3661, 0.8409, 0.3661, 0.8954, 0.3606, 0.8955, 0.3606, 0.8411, 0.7751, 0.7856, 0.7751, 0.8401, 0.7401, 0.8456, 0.7401, 0.7912, 0.895, 0.7866, 0.9005, 0.7865, 0.9005, 0.83, 0.895, 0.8302, 0.8935, 0.8338, 0.8583, 0.83, 0.8583, 0.7865, 0.8935, 0.7903, 0.3237, 0.8395, 0.3237, 0.785, 0.3672, 0.785, 0.3672, 0.8395, 0.8216, 0.7903, 0.8568, 0.7865, 0.8568, 0.83, 0.8216, 0.8338, 0.6437, 0.8804, 0.6437, 0.8368, 0.6737, 0.8556, 0.6737, 0.8992, 0.4943, 0.8968, 0.4943, 0.8532, 0.5, 0.8538, 0.5, 0.8975, 0.8201, 0.8338, 0.7765, 0.8338, 0.7765, 0.7857, 0.8201, 0.7856, 0.8971, 0.1303, 0.9026, 0.1319, 0.9026, 0.18, 0.8971, 0.1785, 0.4328, 0.7939, 0.4764, 0.7939, 0.4764, 0.8421, 0.4328, 0.842, 0.8937, 0.07056, 0.8992, 0.06901, 0.8992, 0.1172, 0.8937, 0.1187, 0.8829, 0.06901, 0.8829, 0.1131, 0.8511, 0.1288, 0.8511, 0.08473, 0.4929, 0.8532, 0.4929, 0.8973, 0.4872, 0.8974, 0.4872, 0.8533, 0.7585, 0.252, 0.7144, 0.252, 0.7144, 0.1899, 0.7585, 0.1899, 0.6055, 0.8514, 0.5703, 0.8478, 0.5703, 0.7856, 0.6055, 0.7892, 0.3237, 0.7214, 0.3678, 0.7214, 0.3678, 0.7835, 0.3237, 0.7836, 0.607, 0.7892, 0.6422, 0.7856, 0.6422, 0.8478, 0.607, 0.8514, 0.5128, 0.7997, 0.5128, 0.8517, 0.4779, 0.8459, 0.4779, 0.7939, 0.5675, 0.8417, 0.5675, 0.8937, 0.562, 0.8936, 0.562, 0.8415, 0.6055, 0.8884, 0.5703, 0.8921, 0.5703, 0.8566, 0.6055, 0.8528, 0.7031, 0.8888, 0.7031, 0.8368, 0.7386, 0.8368, 0.7386, 0.8888, 0.9035, 0.03637, 0.898, 0.03625, 0.898, 0.0007311, 0.9035, 0.0008515, 0.9061, 0.1045, 0.9006, 0.1047, 0.9006, 0.06913, 0.9061, 0.06901, 0.4857, 0.8538, 0.4857, 0.9005, 0.4779, 0.8999, 0.4779, 0.8532, 0.8803, 0.02083, 0.8803, 0.06755, 0.8511, 0.04745, 0.8511, 0.0007311, 0.8851, 0.885, 0.8499, 0.8887, 0.8499, 0.839, 0.8851, 0.8353, 0.8922, 0.1187, 0.8844, 0.1189, 0.8844, 0.06917, 0.8922, 0.06901, 0.7386, 0.8353, 0.6919, 0.8353, 0.6919, 0.7856, 0.7386, 0.7856, 0.8484, 0.8887, 0.8132, 0.885, 0.8132, 0.8353, 0.8484, 0.839])
me_cubo_001.materials.append(mat_material_002)
me_cubo_001.update()
me_cubo_004 = bpy.data.meshes.new('Cubo.004')
me_cubo_004.from_pydata([(-1.046, -0.1916, 0.04649), (-1.046, 0.1916, 0.04649), (1.046, -0.1916, 0.04649), (1.046, 0.1916, 0.04649), (-0.208, -0.1916, 2.549), (-1.046, -0.1916, 1.546), (-0.467, -0.1916, 2.5), (-0.7007, -0.1916, 2.357), (-0.8862, -0.1916, 2.136), (-1.005, -0.1916, 1.856), (-1.046, 0.1916, 1.546), (-0.208, 0.1916, 2.549), (-1.005, 0.1916, 1.856), (-0.8862, 0.1916, 2.136), (-0.7007, 0.1916, 2.357), (-0.467, 0.1916, 2.5), (1.046, -0.1916, 1.546), (0.208, -0.1916, 2.549), (1.005, -0.1916, 1.856), (0.8862, -0.1916, 2.136), (0.7007, -0.1916, 2.357), (0.467, -0.1916, 2.5), (0.208, 0.1916, 2.549), (1.046, 0.1916, 1.546), (0.467, 0.1916, 2.5), (0.7007, 0.1916, 2.357), (0.8862, 0.1916, 2.136), (1.005, 0.1916, 1.856)], [], [(22, 11, 4, 17), (3, 23, 16, 2), (0, 5, 10, 1), (1, 3, 2, 0), (1, 10, 12, 13, 14, 15, 11, 22, 24, 25, 26, 27, 23, 3), (4, 11, 15, 6), (6, 15, 14, 7), (7, 14, 13, 8), (8, 13, 12, 9), (9, 12, 10, 5), (22, 17, 21, 24), (24, 21, 20, 25), (25, 20, 19, 26), (26, 19, 18, 27), (27, 18, 16, 23), (2, 16, 18, 19, 20, 21, 17, 4, 6, 7, 8, 9, 5, 0)])
_uv = me_cubo_004.uv_layers.new(name='MapaUV')
_uv.uv.foreach_set('vector', [0.2907, 0.4914, 0.2853, 0.5311, 0.00918, 0.5685, 0.000145, 0.4934, 0.5799, 0.2286, 0.3449, 0.3529, 0.03036, 0.2707, 0.123, 0.000145, 0.2114, 0.9999, 0.07136, 0.779, 0.3626, 0.646, 0.5799, 0.7662, 0.9238, 0.3441, 0.9238, 0.6877, 0.5802, 0.6877, 0.5802, 0.3441, 0.5799, 0.7662, 0.3626, 0.646, 0.3278, 0.6268, 0.3057, 0.603, 0.2911, 0.5814, 0.2845, 0.5574, 0.2853, 0.5311, 0.2907, 0.4914, 0.283, 0.4634, 0.2844, 0.4361, 0.2942, 0.4093, 0.3133, 0.382, 0.3449, 0.3529, 0.5799, 0.2286, 0.00918, 0.5685, 0.2853, 0.5311, 0.2845, 0.5574, 0.01626, 0.6109, 0.01626, 0.6109, 0.2845, 0.5574, 0.2911, 0.5814, 0.02609, 0.6538, 0.02609, 0.6538, 0.2911, 0.5814, 0.3057, 0.603, 0.03869, 0.696, 0.03869, 0.696, 0.3057, 0.603, 0.3278, 0.6268, 0.05386, 0.7377, 0.05386, 0.7377, 0.3278, 0.6268, 0.3626, 0.646, 0.07136, 0.779, 0.2907, 0.4914, 0.000145, 0.4934, 0.001129, 0.4485, 0.283, 0.4634, 0.283, 0.4634, 0.001129, 0.4485, 0.004889, 0.4037, 0.2844, 0.4361, 0.2844, 0.4361, 0.004889, 0.4037, 0.01131, 0.3593, 0.2942, 0.4093, 0.2942, 0.4093, 0.01131, 0.3593, 0.02003, 0.3148, 0.3133, 0.382, 0.3133, 0.382, 0.02003, 0.3148, 0.03036, 0.2707, 0.3449, 0.3529, 0.9238, 0.3438, 0.7178, 0.3438, 0.6753, 0.337, 0.6369, 0.3175, 0.6065, 0.287, 0.5869, 0.2487, 0.5802, 0.2061, 0.5802, 0.1378, 0.5869, 0.09526, 0.6065, 0.05689, 0.6369, 0.02643, 0.6753, 0.006882, 0.7178, 0.0001448, 0.9238, 0.0001449])
me_cubo_004.materials.append(mat_material_003)
me_cubo_004.update()

# ---- objects
ob_cubo = bpy.data.objects.new('Cubo', me_cubo_001)
ob_cubo_001 = bpy.data.objects.new('Cubo.001', me_cubo_004)

# ---- transforms, parenting, visibility, modifiers, constraints
ob_cubo.location = (0.0, 0.0, 0.0)
ob_cubo_001.location = (0.0, 0.0, 0.0)

# ---- collection membership
col_collection.objects.link(ob_cubo)
col_collection.objects.link(ob_cubo_001)

# ---- scene / render settings (as saved in the file)
scene.frame_start = 1; scene.frame_end = 250; scene.frame_set(1)
scene.render.engine = 'BLENDER_EEVEE_NEXT'
scene.cycles.sampling_pattern = 'TABULATED_SOBOL'
scene.cycles.use_light_tree = False
scene.view_settings.view_transform = 'Filmic'
bpy.context.view_layer.update()

# ---- added for rendering (the .blend has no active camera and no usable light): camera, sun
cam_auto = bpy.data.cameras.new('AutoCamera')
cam_auto.lens = 50.0
cam_auto.sensor_width = 36.0
cam_auto.clip_end = 1000.0
ob_auto_camera = bpy.data.objects.new('AutoCamera', cam_auto)
scene.collection.objects.link(ob_auto_camera)
ob_auto_camera.location = (8.80167, -10.6762, 9.25566)
ob_auto_camera.rotation_euler = (1.09748, -7.21219e-08, 0.694738)
scene.camera = ob_auto_camera
light_auto_sun = bpy.data.lights.new('AutoSun', 'SUN')
light_auto_sun.energy = 3.0
light_auto_sun.angle = 0.0523599
ob_auto_sun = bpy.data.objects.new('AutoSun', light_auto_sun)
scene.collection.objects.link(ob_auto_sun)
ob_auto_sun.rotation_euler = (0.872665, 0.174533, 0.523599)
bpy.context.view_layer.update()
